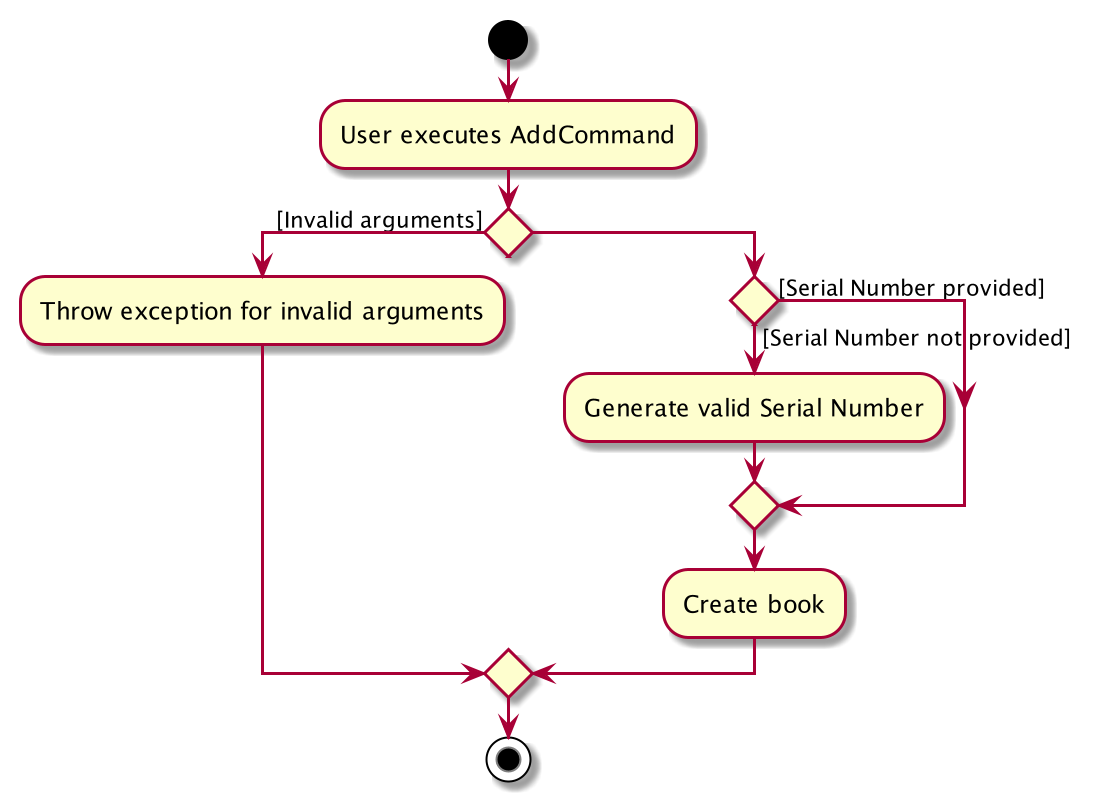

The diagram above was rendered by PlantUML. Its source (embedded in the PNG):
@startuml
start
:User executes AddCommand;
if () then ([Invalid arguments])
    :Throw exception for invalid arguments;
else
    if () then ([Serial Number provided])
    else ([Serial Number not provided])
        :Generate valid Serial Number;
    endif
    :Create book;
endif
stop
@enduml